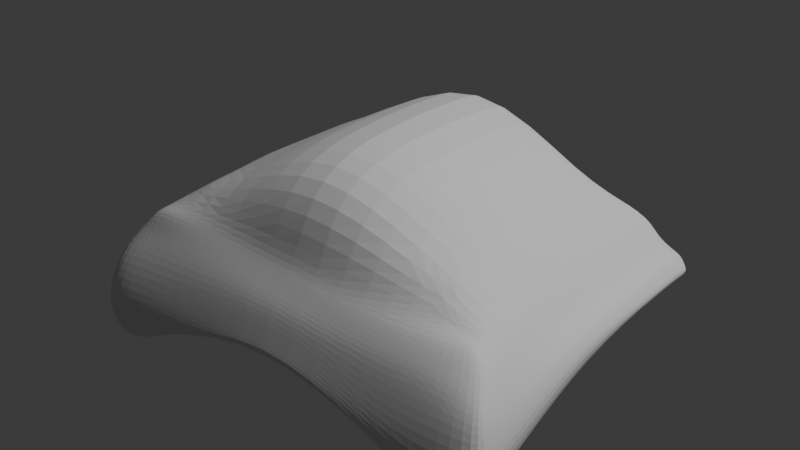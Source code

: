 # Source: boina1A.blend  (saved by Blender 4.5.90; exported with 4.5.12 LTS)
import bpy
from mathutils import Matrix  # noqa: F401  (used for matrix-valued properties, if any)

bpy.ops.wm.read_factory_settings(use_empty=True)
scene = bpy.context.scene
scene.name = 'Scene'

# ---- collections
col_collection = bpy.data.collections.new('Collection'); scene.collection.children.link(col_collection)

# ---- world
world_world = bpy.data.worlds.new('World'); scene.world = world_world
world_world.use_nodes = True; world_world.node_tree.nodes.clear()
_N = world_world.node_tree.nodes; _L = world_world.node_tree.links
n0 = _N.new('ShaderNodeOutputWorld'); n0.name = 'World Output'; n0.location = (200, 100)
n1 = _N.new('ShaderNodeBackground'); n1.name = 'Background'; n1.location = (-200, 100)
n1.inputs[0].default_value = (0.05088, 0.05088, 0.05088, 1.0)
_L.new(n1.outputs[0], n0.inputs[0])
n0.is_active_output = True
world_world.color = (0.05088, 0.05088, 0.05088)
world_world.sun_shadow_jitter_overblur = 0.0

# ---- lights
light_light = bpy.data.lights.new('Light', 'POINT')
light_light.energy = 1000.0
light_light.shadow_soft_size = 0.1

# ---- meshes
me_cube = bpy.data.meshes.new('Cube')
me_cube.from_pydata([(-0.9752, -0.6773, -0.9502), (-0.8892, -0.5073, -0.3251), (-0.9804, 0.8317, -0.5693), (-0.8841, 0.8051, -0.3252), (1.0, -0.6909, -0.9547), (0.8974, -0.4927, -0.3112), (0.9902, 0.8554, -0.5696), (0.8934, 0.816, -0.3171), (0.003463, 0.8813, -0.5157), (0.008302, 0.7159, 0.2141), (-0.01572, -0.7201, -0.5804), (-0.009892, -0.5519, -0.3162), (0.5766, 0.7555, -0.1954), (0.558, -0.7418, -0.714), (0.558, 0.8742, -0.5291), (0.5156, -0.557, -0.3234), (-0.5486, 0.8352, -0.5387), (-0.5589, -0.5077, -0.296), (-0.5414, 0.7382, -0.1772), (-0.5414, -0.7443, -0.7264), (-0.8163, 0.8298, -0.5508), (-0.8305, -0.5162, -0.2799), (-0.8249, 0.7979, -0.2585), (-0.8163, -0.7378, -0.8899), (0.8205, 0.79, -0.2448), (0.8347, -0.7499, -0.8714), (0.8347, 0.8351, -0.5454), (0.8107, -0.5212, -0.3015), (-1.065, -0.7517, -0.7928), (-1.039, 0.8719, -0.5551), (1.083, 0.8827, -0.5256), (1.083, -0.7527, -0.788), (-0.009172, -0.6912, -0.5227), (0.008302, 0.9177, -0.5006), (0.558, -0.7292, -0.6665), (0.5577, 0.8881, -0.5276), (-0.5351, 0.8925, -0.5524), (-0.5414, -0.7322, -0.6756), (-0.8255, 0.8586, -0.5376), (-0.8163, -0.7527, -0.7834), (0.8329, -0.7527, -0.7834), (0.8312, 0.8772, -0.5302), (-1.046, -0.7218, -0.6399), (-1.029, 0.891, -0.5216), (1.051, 0.9026, -0.508), (1.051, -0.6946, -0.5869), (-0.01203, -0.6634, -0.4626), (-0.1024, 1.031, -0.3287), (0.558, -0.7113, -0.62), (0.5565, 0.8979, -0.4999), (-0.5414, 0.8912, -0.5181), (-0.5414, -0.7113, -0.62), (-0.8163, 0.8912, -0.5181), (-0.8163, -0.7113, -0.62), (0.8329, -0.7113, -0.62), (0.832, 0.8979, -0.5131), (-0.9438, -0.5674, -0.4029), (-0.9271, 0.8192, -0.4105), (0.9405, 0.8471, -0.4143), (0.9686, -0.5712, -0.4066), (-0.01042, -0.5933, -0.3694), (0.008302, 0.7325, 0.2014), (0.5417, -0.6194, -0.406), (0.5793, 0.765, -0.2448), (-0.5414, 0.7814, -0.2288), (-0.5626, -0.5715, -0.3652), (-0.8084, 0.8205, -0.3349), (-0.8212, -0.5568, -0.3743), (0.8222, -0.5811, -0.3672), (0.8302, 0.7971, -0.316), (-1.023, 0.9164, -0.4813), (1.023, 0.9208, -0.48), (1.023, -0.6468, -0.4988), (-0.01327, -0.637, -0.4124), (-0.07703, 0.9634, -0.0697), (0.5492, -0.6518, -0.4703), (0.558, 0.9187, -0.4648), (-0.5414, 0.9133, -0.4686), (-0.5593, -0.6435, -0.4667), (-0.8116, 0.8991, -0.4697), (-0.8127, -0.642, -0.476), (0.8165, -0.6342, -0.4347), (0.8296, 0.9185, -0.4736), (-1.004, -0.6518, -0.5089), (-0.9752, -0.6004, -0.9233), (-0.8892, -0.4495, -0.3251), (1.0, -0.5707, -0.9353), (0.8974, -0.4388, -0.3138), (-0.01038, -0.5096, -0.2527), (0.008302, -0.6004, -0.5741), (0.5392, -0.4929, -0.2677), (0.558, -0.6004, -0.6652), (-0.5414, -0.6004, -0.6871), (-0.5488, -0.4691, -0.2459), (-0.8163, -0.6004, -0.8873), (-0.8326, -0.4622, -0.2829), (0.7913, -0.4433, -0.2929), (0.8347, -0.6004, -0.8766), (1.083, -0.6004, -0.7157), (-1.065, -0.6004, -0.7883), (1.051, -0.6004, -0.5847), (-1.046, -0.6004, -0.6314), (0.9686, -0.5192, -0.4041), (-0.9438, -0.5189, -0.4019), (-1.004, -0.6004, -0.5094), (1.023, -0.6004, -0.4988), (-0.8892, -0.4056, -0.3251), (1.0, -0.3759, -0.8388), (-1.065, -0.4056, -0.7064), (-1.046, -0.4056, -0.5777), (-0.9438, -0.4056, -0.4019), (-1.004, -0.4056, -0.5094), (-0.9752, -0.4056, -0.8051), (0.8974, -0.4056, -0.3138), (0.008302, -0.3814, 0.1632), (0.008302, -0.4056, -0.5293), (0.5328, -0.3766, -0.1136), (0.558, -0.4056, -0.603), (-0.5414, -0.4056, -0.6271), (-0.5295, -0.3507, -0.1319), (-0.8163, -0.4056, -0.7796), (-0.821, -0.388, -0.2651), (0.8207, -0.3942, -0.2518), (0.8347, -0.4056, -0.7409), (1.083, -0.4056, -0.6608), (1.051, -0.4056, -0.5474), (0.9686, -0.4056, -0.4041), (1.023, -0.4056, -0.4988), (-0.8892, 0.004277, -0.3251), (1.0, 0.03397, -0.6567), (-1.065, 0.004277, -0.5264), (-1.046, 0.004277, -0.4492), (-0.9438, 0.004277, -0.4019), (-1.004, 0.004277, -0.4291), (-0.9752, 0.004277, -0.6303), (0.8974, 0.004277, -0.3138), (0.008302, 0.008367, 0.2425), (0.008302, 0.004277, -0.4368), (0.5491, 0.01844, -0.02518), (0.558, 0.004277, -0.4529), (-0.5414, 0.004277, -0.4611), (-0.5314, 0.002944, -0.08045), (-0.81, -0.003553, -0.6473), (-0.8249, 0.004277, -0.2585), (0.8205, 0.004277, -0.2426), (0.8347, 0.004277, -0.5586), (1.083, 0.004277, -0.5029), (1.051, 0.004277, -0.4432), (0.9686, 0.004277, -0.4041), (1.023, 0.004277, -0.4178), (-0.8991, 0.7554, -0.3213), (1.007, 0.78, -0.5882), (-1.065, 0.7994, -0.5173), (-1.046, 0.7969, -0.4688), (-0.9438, 0.7969, -0.4019), (-1.004, 0.7969, -0.4369), (-0.9752, 0.799, -0.5818), (0.8974, 0.7631, -0.3102), (0.008302, 0.6789, 0.2292), (0.008302, 0.7969, -0.4508), (0.567, 0.7095, -0.1518), (0.558, 0.7969, -0.4745), (-0.5414, 0.7969, -0.482), (-0.5314, 0.6999, -0.1405), (-0.8163, 0.7987, -0.5544), (-0.8249, 0.7508, -0.2592), (0.8205, 0.7379, -0.2448), (0.8347, 0.8005, -0.5347), (1.083, 0.7969, -0.5007), (1.051, 0.7969, -0.4604), (0.9686, 0.7969, -0.4041), (1.023, 0.7969, -0.4211), (-0.9752, 0.6016, -0.5754), (0.8974, 0.6016, -0.3138), (0.008302, 0.6008, 0.2503), (0.008302, 0.6016, -0.4467), (0.567, 0.6097, -0.1269), (0.558, 0.6016, -0.4781), (-0.5414, 0.6016, -0.4863), (-0.5314, 0.5994, -0.1132), (-0.8151, 0.601, -0.5688), (-0.8249, 0.6016, -0.2585), (0.8205, 0.6016, -0.2426), (0.8347, 0.6034, -0.5347), (1.083, 0.6016, -0.5057), (1.051, 0.6016, -0.4614), (0.9686, 0.6016, -0.4041), (1.023, 0.6016, -0.42), (-0.8892, 0.6016, -0.3251), (1.0, 0.6016, -0.5597), (-1.065, 0.6016, -0.5185), (-1.046, 0.6016, -0.4709), (-0.9438, 0.6016, -0.4019), (-1.004, 0.6016, -0.4328), (-0.7048, -0.3612, -0.1553), (-0.7077, 0.01176, -0.1263), (-0.7077, 0.6087, -0.1426), (-0.7077, 0.7335, -0.1567), (0.712, -0.3908, -0.1838), (0.7201, 0.01162, -0.1184), (0.7291, 0.6059, -0.1693), (0.7291, 0.724, -0.1828)], [], [(154, 150, 3, 57), (69, 24, 7, 58), (102, 87, 5, 59), (67, 21, 1, 56), (97, 86, 4, 25), (95, 85, 1, 21), (90, 88, 11, 15), (92, 89, 10, 19), (62, 15, 11, 60), (64, 18, 9, 61), (68, 27, 15, 62), (96, 90, 15, 27), (89, 91, 13, 10), (61, 9, 12, 63), (66, 22, 18, 64), (94, 92, 19, 23), (88, 93, 17, 11), (60, 11, 17, 65), (84, 94, 23, 0), (57, 3, 22, 66), (93, 95, 21, 17), (65, 17, 21, 67), (87, 96, 27, 5), (59, 5, 27, 68), (91, 97, 25, 13), (63, 12, 24, 69), (14, 35, 41, 26), (4, 31, 40, 25), (19, 37, 39, 23), (2, 29, 38, 20), (10, 32, 37, 19), (20, 38, 36, 16), (8, 33, 35, 14), (25, 40, 34, 13), (16, 36, 33, 8), (13, 34, 32, 10), (23, 39, 28, 0), (86, 98, 31, 4), (26, 41, 30, 6), (156, 152, 29, 2), (35, 49, 55, 41), (31, 45, 54, 40), (37, 51, 53, 39), (29, 43, 52, 38), (32, 46, 51, 37), (38, 52, 50, 36), (33, 47, 49, 35), (40, 54, 48, 34), (36, 50, 47, 33), (34, 48, 46, 32), (39, 53, 42, 28), (98, 100, 45, 31), (41, 55, 44, 30), (152, 153, 43, 29), (76, 63, 69, 82), (72, 59, 68, 81), (78, 65, 67, 80), (70, 57, 66, 79), (73, 60, 65, 78), (79, 66, 64, 77), (74, 61, 63, 76), (81, 68, 62, 75), (77, 64, 61, 74), (75, 62, 60, 73), (80, 67, 56, 83), (105, 102, 59, 72), (82, 69, 58, 71), (155, 154, 57, 70), (153, 155, 70, 43), (55, 82, 71, 44), (100, 105, 72, 45), (53, 80, 83, 42), (48, 75, 73, 46), (50, 77, 74, 47), (54, 81, 75, 48), (47, 74, 76, 49), (52, 79, 77, 50), (46, 73, 78, 51), (43, 70, 79, 52), (51, 78, 80, 53), (45, 72, 81, 54), (49, 76, 82, 55), (125, 127, 105, 100), (42, 83, 104, 101), (83, 56, 103, 104), (127, 126, 102, 105), (28, 42, 101, 99), (124, 125, 100, 98), (0, 28, 99, 84), (107, 124, 98, 86), (117, 123, 97, 91), (113, 122, 96, 87), (119, 194, 121, 95, 93), (112, 120, 94, 84), (114, 119, 93, 88), (120, 118, 92, 94), (115, 117, 91, 89), (122, 198, 116, 90, 96), (118, 115, 89, 92), (116, 114, 88, 90), (121, 106, 85, 95), (123, 107, 86, 97), (126, 113, 87, 102), (56, 1, 85, 103), (148, 135, 113, 126), (145, 129, 107, 123), (143, 128, 106, 121), (138, 136, 114, 116), (140, 137, 115, 118), (144, 199, 138, 116, 198, 122), (137, 139, 117, 115), (142, 140, 118, 120), (136, 141, 119, 114), (134, 142, 120, 112), (141, 195, 143, 121, 194, 119), (135, 144, 122, 113), (139, 145, 123, 117), (129, 146, 124, 107), (146, 147, 125, 124), (149, 148, 126, 127), (147, 149, 127, 125), (101, 104, 111, 109), (104, 103, 110, 111), (99, 101, 109, 108), (84, 99, 108, 112), (103, 85, 106, 110), (185, 187, 149, 147), (187, 186, 148, 149), (184, 185, 147, 146), (189, 184, 146, 129), (177, 183, 145, 139), (173, 182, 144, 135), (179, 196, 181, 143, 195, 141), (172, 180, 142, 134), (174, 179, 141, 136), (180, 178, 140, 142), (175, 177, 139, 137), (182, 200, 176, 138, 199, 144), (178, 175, 137, 140), (176, 174, 136, 138), (181, 188, 128, 143), (183, 189, 129, 145), (186, 173, 135, 148), (109, 111, 133, 131), (111, 110, 132, 133), (108, 109, 131, 130), (112, 108, 130, 134), (110, 106, 128, 132), (58, 7, 157, 170), (26, 6, 151, 167), (22, 3, 150, 165), (12, 9, 158, 160), (16, 8, 159, 162), (24, 12, 160, 201, 166), (8, 14, 161, 159), (20, 16, 162, 164), (9, 18, 163, 158), (2, 20, 164, 156), (18, 22, 165, 197, 163), (7, 24, 166, 157), (14, 26, 167, 161), (6, 30, 168, 151), (30, 44, 169, 168), (71, 58, 170, 171), (44, 71, 171, 169), (191, 193, 155, 153), (193, 192, 154, 155), (190, 191, 153, 152), (172, 190, 152, 156), (192, 188, 150, 154), (132, 128, 188, 192), (134, 130, 190, 172), (130, 131, 191, 190), (133, 132, 192, 193), (131, 133, 193, 191), (170, 157, 173, 186), (167, 151, 189, 183), (165, 150, 188, 181), (160, 158, 174, 176), (162, 159, 175, 178), (166, 201, 160, 176, 200, 182), (159, 161, 177, 175), (164, 162, 178, 180), (158, 163, 179, 174), (156, 164, 180, 172), (163, 197, 165, 181, 196, 179), (157, 166, 182, 173), (161, 167, 183, 177), (151, 168, 184, 189), (168, 169, 185, 184), (171, 170, 186, 187), (169, 171, 187, 185)])
_uv = me_cube.uv_layers.new(name='UVMap')
_uv.uv.foreach_set('vector', [0.5937, 0.2344, 0.625, 0.2344, 0.625, 0.25, 0.5938, 0.25, 0.5938, 0.4688, 0.625, 0.4688, 0.625, 0.5, 0.5938, 0.5, 0.5938, 0.625, 0.625, 0.625, 0.625, 0.75, 0.5938, 0.75, 0.5938, 0.9688, 0.625, 0.9688, 0.625, 1.0, 0.5938, 1.0, 0.3438, 0.625, 0.375, 0.625, 0.375, 0.75, 0.3438, 0.75, 0.8438, 0.625, 0.875, 0.625, 0.875, 0.75, 0.8438, 0.75, 0.6875, 0.625, 0.75, 0.625, 0.75, 0.75, 0.6875, 0.75, 0.1875, 0.625, 0.25, 0.625, 0.25, 0.75, 0.1875, 0.75, 0.5938, 0.8125, 0.625, 0.8125, 0.625, 0.875, 0.5938, 0.875, 0.5938, 0.3125, 0.625, 0.3125, 0.625, 0.375, 0.5938, 0.375, 0.5938, 0.7812, 0.625, 0.7812, 0.625, 0.8125, 0.5938, 0.8125, 0.6562, 0.625, 0.6875, 0.625, 0.6875, 0.75, 0.6562, 0.75, 0.25, 0.625, 0.3125, 0.625, 0.3125, 0.75, 0.25, 0.75, 0.5938, 0.375, 0.625, 0.375, 0.625, 0.4375, 0.5938, 0.4375, 0.5938, 0.2812, 0.625, 0.2812, 0.625, 0.3125, 0.5938, 0.3125, 0.1562, 0.625, 0.1875, 0.625, 0.1875, 0.75, 0.1562, 0.75, 0.75, 0.625, 0.8125, 0.625, 0.8125, 0.75, 0.75, 0.75, 0.5938, 0.875, 0.625, 0.875, 0.625, 0.9375, 0.5938, 0.9375, 0.125, 0.625, 0.1562, 0.625, 0.1562, 0.75, 0.125, 0.75, 0.5938, 0.25, 0.625, 0.25, 0.625, 0.2812, 0.5938, 0.2812, 0.8125, 0.625, 0.8438, 0.625, 0.8438, 0.75, 0.8125, 0.75, 0.5938, 0.9375, 0.625, 0.9375, 0.625, 0.9688, 0.5938, 0.9688, 0.625, 0.625, 0.6562, 0.625, 0.6562, 0.75, 0.625, 0.75, 0.5938, 0.75, 0.625, 0.75, 0.625, 0.7812, 0.5938, 0.7812, 0.3125, 0.625, 0.3438, 0.625, 0.3438, 0.75, 0.3125, 0.75, 0.5938, 0.4375, 0.625, 0.4375, 0.625, 0.4688, 0.5938, 0.4688, 0.375, 0.4375, 0.5, 0.4375, 0.5, 0.4688, 0.375, 0.4688, 0.375, 0.75, 0.5, 0.75, 0.5, 0.7812, 0.375, 0.7812, 0.375, 0.9375, 0.5, 0.9375, 0.5, 0.9688, 0.375, 0.9688, 0.375, 0.25, 0.5, 0.25, 0.5, 0.2812, 0.375, 0.2812, 0.375, 0.875, 0.5, 0.875, 0.5, 0.9375, 0.375, 0.9375, 0.375, 0.2812, 0.5, 0.2812, 0.5, 0.3125, 0.375, 0.3125, 0.375, 0.375, 0.5, 0.375, 0.5, 0.4375, 0.375, 0.4375, 0.375, 0.7812, 0.5, 0.7812, 0.5, 0.8125, 0.375, 0.8125, 0.375, 0.3125, 0.5, 0.3125, 0.5, 0.375, 0.375, 0.375, 0.375, 0.8125, 0.5, 0.8125, 0.5, 0.875, 0.375, 0.875, 0.375, 0.9688, 0.5, 0.9688, 0.5, 1.0, 0.375, 1.0, 0.375, 0.625, 0.5, 0.625, 0.5, 0.75, 0.375, 0.75, 0.375, 0.4688, 0.5, 0.4688, 0.5, 0.5, 0.375, 0.5, 0.375, 0.2344, 0.5, 0.2344, 0.5, 0.25, 0.375, 0.25, 0.5, 0.4375, 0.5625, 0.4375, 0.5625, 0.4688, 0.5, 0.4688, 0.5, 0.75, 0.5625, 0.75, 0.5625, 0.7812, 0.5, 0.7812, 0.5, 0.9375, 0.5625, 0.9375, 0.5625, 0.9688, 0.5, 0.9688, 0.5, 0.25, 0.5625, 0.25, 0.5625, 0.2812, 0.5, 0.2812, 0.5, 0.875, 0.5625, 0.875, 0.5625, 0.9375, 0.5, 0.9375, 0.5, 0.2812, 0.5625, 0.2812, 0.5625, 0.3125, 0.5, 0.3125, 0.5, 0.375, 0.5625, 0.375, 0.5625, 0.4375, 0.5, 0.4375, 0.5, 0.7812, 0.5625, 0.7812, 0.5625, 0.8125, 0.5, 0.8125, 0.5, 0.3125, 0.5625, 0.3125, 0.5625, 0.375, 0.5, 0.375, 0.5, 0.8125, 0.5625, 0.8125, 0.5625, 0.875, 0.5, 0.875, 0.5, 0.9688, 0.5625, 0.9688, 0.5625, 1.0, 0.5, 1.0, 0.5, 0.625, 0.5625, 0.625, 0.5625, 0.75, 0.5, 0.75, 0.5, 0.4688, 0.5625, 0.4688, 0.5625, 0.5, 0.5, 0.5, 0.5, 0.2344, 0.5625, 0.2344, 0.5625, 0.25, 0.5, 0.25, 0.5781, 0.4375, 0.5938, 0.4375, 0.5938, 0.4688, 0.5781, 0.4688, 0.5781, 0.75, 0.5938, 0.75, 0.5938, 0.7812, 0.5781, 0.7812, 0.5781, 0.9375, 0.5938, 0.9375, 0.5938, 0.9688, 0.5781, 0.9688, 0.5781, 0.25, 0.5938, 0.25, 0.5938, 0.2812, 0.5781, 0.2812, 0.5781, 0.875, 0.5938, 0.875, 0.5938, 0.9375, 0.5781, 0.9375, 0.5781, 0.2812, 0.5938, 0.2812, 0.5938, 0.3125, 0.5781, 0.3125, 0.5781, 0.375, 0.5938, 0.375, 0.5938, 0.4375, 0.5781, 0.4375, 0.5781, 0.7812, 0.5938, 0.7812, 0.5938, 0.8125, 0.5781, 0.8125, 0.5781, 0.3125, 0.5938, 0.3125, 0.5938, 0.375, 0.5781, 0.375, 0.5781, 0.8125, 0.5938, 0.8125, 0.5938, 0.875, 0.5781, 0.875, 0.5781, 0.9688, 0.5938, 0.9688, 0.5938, 1.0, 0.5781, 1.0, 0.5781, 0.625, 0.5938, 0.625, 0.5938, 0.75, 0.5781, 0.75, 0.5781, 0.4688, 0.5938, 0.4688, 0.5938, 0.5, 0.5781, 0.5, 0.5781, 0.2344, 0.5937, 0.2344, 0.5938, 0.25, 0.5781, 0.25, 0.5625, 0.2344, 0.5781, 0.2344, 0.5781, 0.25, 0.5625, 0.25, 0.5625, 0.4688, 0.5781, 0.4688, 0.5781, 0.5, 0.5625, 0.5, 0.5625, 0.625, 0.5781, 0.625, 0.5781, 0.75, 0.5625, 0.75, 0.5625, 0.9688, 0.5781, 0.9688, 0.5781, 1.0, 0.5625, 1.0, 0.5625, 0.8125, 0.5781, 0.8125, 0.5781, 0.875, 0.5625, 0.875, 0.5625, 0.3125, 0.5781, 0.3125, 0.5781, 0.375, 0.5625, 0.375, 0.5625, 0.7812, 0.5781, 0.7812, 0.5781, 0.8125, 0.5625, 0.8125, 0.5625, 0.375, 0.5781, 0.375, 0.5781, 0.4375, 0.5625, 0.4375, 0.5625, 0.2812, 0.5781, 0.2812, 0.5781, 0.3125, 0.5625, 0.3125, 0.5625, 0.875, 0.5781, 0.875, 0.5781, 0.9375, 0.5625, 0.9375, 0.5625, 0.25, 0.5781, 0.25, 0.5781, 0.2812, 0.5625, 0.2812, 0.5625, 0.9375, 0.5781, 0.9375, 0.5781, 0.9688, 0.5625, 0.9688, 0.5625, 0.75, 0.5781, 0.75, 0.5781, 0.7812, 0.5625, 0.7812, 0.5625, 0.4375, 0.5781, 0.4375, 0.5781, 0.4688, 0.5625, 0.4688, 0.5625, 0.5625, 0.5781, 0.5625, 0.5781, 0.625, 0.5625, 0.625, 0.5625, 0.0, 0.5781, 0.0, 0.5781, 0.125, 0.5625, 0.125, 0.5781, 0.0, 0.5938, 0.0, 0.5938, 0.125, 0.5781, 0.125, 0.5781, 0.5625, 0.5938, 0.5625, 0.5938, 0.625, 0.5781, 0.625, 0.5, 0.0, 0.5625, 0.0, 0.5625, 0.125, 0.5, 0.125, 0.5, 0.5625, 0.5625, 0.5625, 0.5625, 0.625, 0.5, 0.625, 0.375, 0.0, 0.5, 0.0, 0.5, 0.125, 0.375, 0.125, 0.375, 0.5625, 0.5, 0.5625, 0.5, 0.625, 0.375, 0.625, 0.3125, 0.5625, 0.3438, 0.5625, 0.3438, 0.625, 0.3125, 0.625, 0.625, 0.5625, 0.6563, 0.5625, 0.6562, 0.625, 0.625, 0.625, 0.8125, 0.5625, 0.8281, 0.5625, 0.8438, 0.5625, 0.8438, 0.625, 0.8125, 0.625, 0.125, 0.5625, 0.1562, 0.5625, 0.1562, 0.625, 0.125, 0.625, 0.75, 0.5625, 0.8125, 0.5625, 0.8125, 0.625, 0.75, 0.625, 0.1562, 0.5625, 0.1875, 0.5625, 0.1875, 0.625, 0.1562, 0.625, 0.25, 0.5625, 0.3125, 0.5625, 0.3125, 0.625, 0.25, 0.625, 0.6563, 0.5625, 0.6719, 0.5625, 0.6875, 0.5625, 0.6875, 0.625, 0.6562, 0.625, 0.1875, 0.5625, 0.25, 0.5625, 0.25, 0.625, 0.1875, 0.625, 0.6875, 0.5625, 0.75, 0.5625, 0.75, 0.625, 0.6875, 0.625, 0.8438, 0.5625, 0.875, 0.5625, 0.875, 0.625, 0.8438, 0.625, 0.3438, 0.5625, 0.375, 0.5625, 0.375, 0.625, 0.3438, 0.625, 0.5938, 0.5625, 0.625, 0.5625, 0.625, 0.625, 0.5938, 0.625, 0.5938, 0.0, 0.625, 0.0, 0.625, 0.125, 0.5938, 0.125, 0.5938, 0.5312, 0.625, 0.5312, 0.625, 0.5625, 0.5938, 0.5625, 0.3438, 0.5312, 0.375, 0.5312, 0.375, 0.5625, 0.3438, 0.5625, 0.8438, 0.5312, 0.875, 0.5312, 0.875, 0.5625, 0.8438, 0.5625, 0.6875, 0.5312, 0.75, 0.5312, 0.75, 0.5625, 0.6875, 0.5625, 0.1875, 0.5312, 0.25, 0.5312, 0.25, 0.5625, 0.1875, 0.5625, 0.6562, 0.5312, 0.6719, 0.5312, 0.6875, 0.5312, 0.6875, 0.5625, 0.6719, 0.5625, 0.6563, 0.5625, 0.25, 0.5312, 0.3125, 0.5312, 0.3125, 0.5625, 0.25, 0.5625, 0.1562, 0.5312, 0.1875, 0.5312, 0.1875, 0.5625, 0.1562, 0.5625, 0.75, 0.5312, 0.8125, 0.5312, 0.8125, 0.5625, 0.75, 0.5625, 0.125, 0.5312, 0.1562, 0.5312, 0.1562, 0.5625, 0.125, 0.5625, 0.8125, 0.5312, 0.8281, 0.5312, 0.8438, 0.5312, 0.8438, 0.5625, 0.8281, 0.5625, 0.8125, 0.5625, 0.625, 0.5312, 0.6562, 0.5312, 0.6563, 0.5625, 0.625, 0.5625, 0.3125, 0.5312, 0.3438, 0.5312, 0.3438, 0.5625, 0.3125, 0.5625, 0.375, 0.5312, 0.5, 0.5312, 0.5, 0.5625, 0.375, 0.5625, 0.5, 0.5312, 0.5625, 0.5312, 0.5625, 0.5625, 0.5, 0.5625, 0.5781, 0.5312, 0.5938, 0.5312, 0.5938, 0.5625, 0.5781, 0.5625, 0.5625, 0.5312, 0.5781, 0.5312, 0.5781, 0.5625, 0.5625, 0.5625, 0.5625, 0.125, 0.5781, 0.125, 0.5781, 0.1875, 0.5625, 0.1875, 0.5781, 0.125, 0.5938, 0.125, 0.5938, 0.1875, 0.5781, 0.1875, 0.5, 0.125, 0.5625, 0.125, 0.5625, 0.1875, 0.5, 0.1875, 0.375, 0.125, 0.5, 0.125, 0.5, 0.1875, 0.375, 0.1875, 0.5938, 0.125, 0.625, 0.125, 0.625, 0.1875, 0.5938, 0.1875, 0.5625, 0.5234, 0.5781, 0.5234, 0.5781, 0.5312, 0.5625, 0.5312, 0.5781, 0.5234, 0.5938, 0.5234, 0.5938, 0.5312, 0.5781, 0.5312, 0.5, 0.5234, 0.5625, 0.5234, 0.5625, 0.5312, 0.5, 0.5312, 0.375, 0.5234, 0.5, 0.5234, 0.5, 0.5312, 0.375, 0.5312, 0.3125, 0.5234, 0.3438, 0.5234, 0.3438, 0.5312, 0.3125, 0.5312, 0.625, 0.5234, 0.6562, 0.5234, 0.6562, 0.5312, 0.625, 0.5312, 0.8125, 0.5234, 0.8281, 0.5234, 0.8438, 0.5234, 0.8438, 0.5312, 0.8281, 0.5312, 0.8125, 0.5312, 0.125, 0.5234, 0.1562, 0.5234, 0.1562, 0.5312, 0.125, 0.5312, 0.75, 0.5234, 0.8125, 0.5234, 0.8125, 0.5312, 0.75, 0.5312, 0.1562, 0.5234, 0.1875, 0.5234, 0.1875, 0.5312, 0.1562, 0.5312, 0.25, 0.5234, 0.3125, 0.5234, 0.3125, 0.5312, 0.25, 0.5312, 0.6562, 0.5234, 0.6719, 0.5234, 0.6875, 0.5234, 0.6875, 0.5312, 0.6719, 0.5312, 0.6562, 0.5312, 0.1875, 0.5234, 0.25, 0.5234, 0.25, 0.5312, 0.1875, 0.5312, 0.6875, 0.5234, 0.75, 0.5234, 0.75, 0.5312, 0.6875, 0.5312, 0.8438, 0.5234, 0.875, 0.5234, 0.875, 0.5312, 0.8438, 0.5312, 0.3438, 0.5234, 0.375, 0.5234, 0.375, 0.5312, 0.3438, 0.5312, 0.5938, 0.5234, 0.625, 0.5234, 0.625, 0.5312, 0.5938, 0.5312, 0.5625, 0.1875, 0.5781, 0.1875, 0.5781, 0.2188, 0.5625, 0.2188, 0.5781, 0.1875, 0.5938, 0.1875, 0.5938, 0.2188, 0.5781, 0.2188, 0.5, 0.1875, 0.5625, 0.1875, 0.5625, 0.2188, 0.5, 0.2188, 0.375, 0.1875, 0.5, 0.1875, 0.5, 0.2188, 0.375, 0.2188, 0.5938, 0.1875, 0.625, 0.1875, 0.625, 0.2188, 0.5938, 0.2188, 0.5938, 0.5, 0.625, 0.5, 0.625, 0.5156, 0.5938, 0.5156, 0.3438, 0.5, 0.375, 0.5, 0.375, 0.5156, 0.3438, 0.5156, 0.8438, 0.5, 0.875, 0.5, 0.875, 0.5156, 0.8438, 0.5156, 0.6875, 0.5, 0.75, 0.5, 0.75, 0.5156, 0.6875, 0.5156, 0.1875, 0.5, 0.25, 0.5, 0.25, 0.5156, 0.1875, 0.5156, 0.6562, 0.5, 0.6875, 0.5, 0.6875, 0.5156, 0.6719, 0.5156, 0.6563, 0.5156, 0.25, 0.5, 0.3125, 0.5, 0.3125, 0.5156, 0.25, 0.5156, 0.1562, 0.5, 0.1875, 0.5, 0.1875, 0.5156, 0.1562, 0.5156, 0.75, 0.5, 0.8125, 0.5, 0.8125, 0.5156, 0.75, 0.5156, 0.125, 0.5, 0.1562, 0.5, 0.1562, 0.5156, 0.125, 0.5156, 0.8125, 0.5, 0.8438, 0.5, 0.8438, 0.5156, 0.8281, 0.5156, 0.8125, 0.5156, 0.625, 0.5, 0.6562, 0.5, 0.6563, 0.5156, 0.625, 0.5156, 0.3125, 0.5, 0.3438, 0.5, 0.3438, 0.5156, 0.3125, 0.5156, 0.375, 0.5, 0.5, 0.5, 0.5, 0.5156, 0.375, 0.5156, 0.5, 0.5, 0.5625, 0.5, 0.5625, 0.5156, 0.5, 0.5156, 0.5781, 0.5, 0.5938, 0.5, 0.5938, 0.5156, 0.5781, 0.5156, 0.5625, 0.5, 0.5781, 0.5, 0.5781, 0.5156, 0.5625, 0.5156, 0.5625, 0.2266, 0.5781, 0.2266, 0.5781, 0.2344, 0.5625, 0.2344, 0.5781, 0.2266, 0.5938, 0.2266, 0.5937, 0.2344, 0.5781, 0.2344, 0.5, 0.2266, 0.5625, 0.2266, 0.5625, 0.2344, 0.5, 0.2344, 0.375, 0.2266, 0.5, 0.2266, 0.5, 0.2344, 0.375, 0.2344, 0.5938, 0.2266, 0.625, 0.2266, 0.625, 0.2344, 0.5937, 0.2344, 0.5938, 0.2188, 0.625, 0.2188, 0.625, 0.2266, 0.5938, 0.2266, 0.375, 0.2188, 0.5, 0.2188, 0.5, 0.2266, 0.375, 0.2266, 0.5, 0.2188, 0.5625, 0.2188, 0.5625, 0.2266, 0.5, 0.2266, 0.5781, 0.2188, 0.5938, 0.2188, 0.5938, 0.2266, 0.5781, 0.2266, 0.5625, 0.2188, 0.5781, 0.2188, 0.5781, 0.2266, 0.5625, 0.2266, 0.5938, 0.5156, 0.625, 0.5156, 0.625, 0.5234, 0.5938, 0.5234, 0.3438, 0.5156, 0.375, 0.5156, 0.375, 0.5234, 0.3438, 0.5234, 0.8438, 0.5156, 0.875, 0.5156, 0.875, 0.5234, 0.8438, 0.5234, 0.6875, 0.5156, 0.75, 0.5156, 0.75, 0.5234, 0.6875, 0.5234, 0.1875, 0.5156, 0.25, 0.5156, 0.25, 0.5234, 0.1875, 0.5234, 0.6563, 0.5156, 0.6719, 0.5156, 0.6875, 0.5156, 0.6875, 0.5234, 0.6719, 0.5234, 0.6562, 0.5234, 0.25, 0.5156, 0.3125, 0.5156, 0.3125, 0.5234, 0.25, 0.5234, 0.1562, 0.5156, 0.1875, 0.5156, 0.1875, 0.5234, 0.1562, 0.5234, 0.75, 0.5156, 0.8125, 0.5156, 0.8125, 0.5234, 0.75, 0.5234, 0.125, 0.5156, 0.1562, 0.5156, 0.1562, 0.5234, 0.125, 0.5234, 0.8125, 0.5156, 0.8281, 0.5156, 0.8438, 0.5156, 0.8438, 0.5234, 0.8281, 0.5234, 0.8125, 0.5234, 0.625, 0.5156, 0.6563, 0.5156, 0.6562, 0.5234, 0.625, 0.5234, 0.3125, 0.5156, 0.3438, 0.5156, 0.3438, 0.5234, 0.3125, 0.5234, 0.375, 0.5156, 0.5, 0.5156, 0.5, 0.5234, 0.375, 0.5234, 0.5, 0.5156, 0.5625, 0.5156, 0.5625, 0.5234, 0.5, 0.5234, 0.5781, 0.5156, 0.5938, 0.5156, 0.5938, 0.5234, 0.5781, 0.5234, 0.5625, 0.5156, 0.5781, 0.5156, 0.5781, 0.5234, 0.5625, 0.5234])
me_cube.update()

# ---- objects
ob_light = bpy.data.objects.new('Light', light_light)
ob_frontal = bpy.data.objects.new('Frontal', None)
ob_lateral = bpy.data.objects.new('Lateral', None)
ob_costa = bpy.data.objects.new('costa', None)
ob_cube = bpy.data.objects.new('Cube', me_cube)

# ---- transforms, parenting, visibility, modifiers, constraints
ob_light.location = (4.076, 1.005, 5.904)
ob_light.rotation_euler = (0.6503, 0.05522, 1.866)
ob_light.lock_rotations_4d = False
ob_light.empty_display_type = 'ARROWS'
ob_light.color = (0.0, 0.0, 0.0, 0.0)
ob_light.lineart.crease_threshold = 0.0
ob_frontal.location = (3.431, -1.12e-08, -6.627)
ob_frontal.rotation_euler = (1.571, -0.0, -0.0)
ob_frontal.empty_display_type = 'IMAGE'
ob_frontal.empty_display_size = 18.57
ob_frontal.empty_image_offset = (-0.5, -0.1346)
ob_frontal.use_empty_image_alpha = True
ob_frontal.color = (1.0, 1.0, 1.0, 0.4638)
ob_lateral.location = (0.00717, -6.178, -0.9738)
ob_lateral.rotation_euler = (1.571, -0.0, 1.571)
ob_lateral.empty_display_type = 'IMAGE'
ob_lateral.empty_display_size = 18.57
ob_lateral.empty_image_offset = (-0.5, -0.1346)
ob_lateral.use_empty_image_alpha = True
ob_lateral.color = (1.0, 1.0, 1.0, 0.4638)
ob_lateral.hide_render = True
ob_costa.location = (-2.95, 1.213, 3.979)
ob_costa.rotation_euler = (6291.0, -0.0, 0.0)
ob_costa.empty_display_type = 'IMAGE'
ob_costa.empty_display_size = 18.57
ob_costa.empty_image_offset = (-0.5026, -1.271)
ob_costa.use_empty_image_alpha = True
ob_costa.color = (1.0, 1.0, 1.0, 0.4638)
ob_cube.location = (0.0, 0.2099, 0.9868)
_m = ob_cube.modifiers.new('Subdivision', 'SUBSURF')

# ---- collection membership
col_collection.objects.link(ob_light)
col_collection.objects.link(ob_frontal)
col_collection.objects.link(ob_lateral)
col_collection.objects.link(ob_costa)
col_collection.objects.link(ob_cube)

# ---- scene / render settings (as saved in the file)
scene.frame_start = 1; scene.frame_end = 250; scene.frame_set(1)
scene.render.engine = 'BLENDER_EEVEE_NEXT'
bpy.context.view_layer.update()

# ---- added for rendering (the .blend has no active camera): camera
cam_auto = bpy.data.cameras.new('AutoCamera')
cam_auto.lens = 50.0
cam_auto.sensor_width = 36.0
cam_auto.clip_end = 1000.0
ob_auto_camera = bpy.data.objects.new('AutoCamera', cam_auto)
scene.collection.objects.link(ob_auto_camera)
ob_auto_camera.location = (2.82226, -3.02733, 2.88554)
ob_auto_camera.rotation_euler = (1.09748, -7.21219e-08, 0.694738)
scene.camera = ob_auto_camera
bpy.context.view_layer.update()
